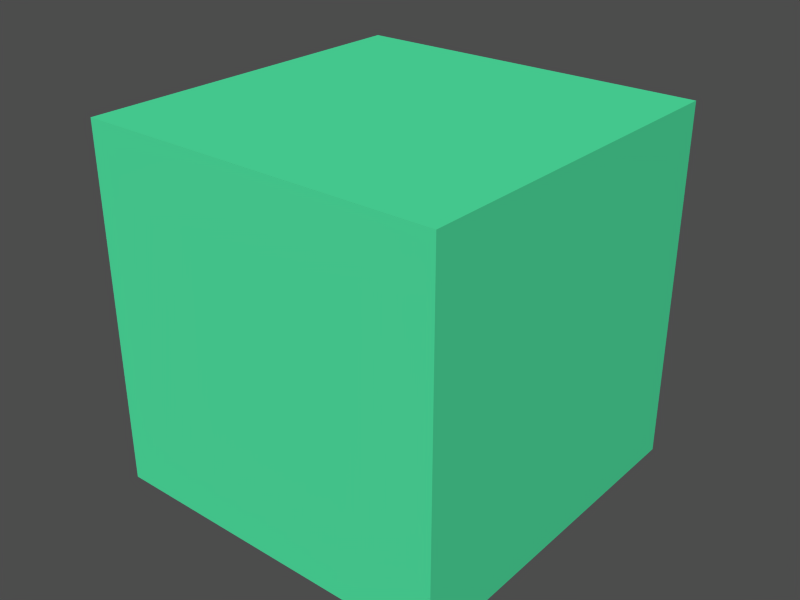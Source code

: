 # Source: accelerometer.blend  (saved by Blender 2.63.0; exported with 4.5.12 LTS)
import bpy
from mathutils import Matrix  # noqa: F401  (used for matrix-valued properties, if any)

bpy.ops.wm.read_factory_settings(use_empty=True)
scene = bpy.context.scene
scene.name = 'Scene'

# ---- collections
col_collection_1 = bpy.data.collections.new('Collection 1'); scene.collection.children.link(col_collection_1)

# ---- materials (node trees are filled in below, after node groups)
mat_accelmat = bpy.data.materials.new('AccelMat')
mat_accelmat.alpha_threshold = 0.0
mat_accelmat.use_transparent_shadow = False
mat_accelmat.diffuse_color = (0.2965, 0.8616, 0.6114, 1.0)
mat_accelmat.roughness = 0.5
mat_accelmat.line_color = (0.0, 0.0, 0.0, 1.0)

# ---- material node trees

# ---- meshes
me_cube = bpy.data.meshes.new('Cube')
me_cube.from_pydata([(0.1, 0.1, -0.1), (0.1, -0.1, -0.1), (-0.1, -0.1, -0.1), (-0.1, 0.1, -0.1), (0.1, 0.1, 0.1), (0.1, -0.1, 0.1), (-0.1, -0.1, 0.1), (-0.1, 0.1, 0.1)], [], [(0, 1, 2, 3), (4, 7, 6, 5), (0, 4, 5, 1), (1, 5, 6, 2), (2, 6, 7, 3), (4, 0, 3, 7)])
me_cube.materials.append(mat_accelmat)
me_cube.use_remesh_preserve_volume = False
me_cube.use_remesh_preserve_attributes = False
me_cube.use_mirror_vertex_groups = False
me_cube.update()

# ---- objects
ob_accelerometer = bpy.data.objects.new('Accelerometer', None)
ob_accelerometer_mesh = bpy.data.objects.new('Accelerometer_mesh', me_cube)

# ---- transforms, parenting, visibility, modifiers, constraints
ob_accelerometer.location = (0.0, 0.0, 0.0)
ob_accelerometer.lock_rotations_4d = False
ob_accelerometer.empty_display_type = 'ARROWS'
ob_accelerometer.empty_image_offset = (0.0, 0.0)
ob_accelerometer.lineart.crease_threshold = 0.0
ob_accelerometer_mesh.parent = ob_accelerometer
ob_accelerometer_mesh.location = (0.0, 0.0, 0.1)
ob_accelerometer_mesh.empty_display_type = 'ARROWS'
ob_accelerometer_mesh.lineart.crease_threshold = 0.0

# ---- collection membership
col_collection_1.objects.link(ob_accelerometer)
col_collection_1.objects.link(ob_accelerometer_mesh)

# ---- scene / render settings (as saved in the file)
scene.frame_start = 1; scene.frame_end = 250; scene.frame_set(1)
scene.render.engine = 'BLENDER_EEVEE_NEXT'
scene.render.image_settings.file_format = 'JPEG'
scene.render.image_settings.color_mode = 'RGB'
scene.render.image_settings.compression = 90
scene.render.resolution_x = 800
scene.render.resolution_y = 600
scene.render.pixel_aspect_x = 100.0
scene.render.pixel_aspect_y = 100.0
scene.render.fps = 25
scene.render.dither_intensity = 0.0
scene.render.use_compositing = False
scene.render.use_sequencer = False
scene.render.bake_margin = 2
scene.render.bake_bias = 0.0
scene.render.use_stamp_time = False
scene.render.use_stamp_date = False
scene.render.use_stamp_frame = False
scene.render.use_stamp_camera = False
scene.render.use_stamp_scene = False
scene.render.use_stamp_filename = False
scene.render.use_stamp_render_time = False
scene.render.stamp_font_size = 0
scene.cycles.use_denoising = False
scene.cycles.samples = 10
scene.cycles.sampling_pattern = 'TABULATED_SOBOL'
scene.cycles.light_sampling_threshold = 0.0
scene.cycles.use_adaptive_sampling = False
scene.cycles.use_light_tree = False
scene.cycles.blur_glossy = 0.0
scene.cycles.volume_bounces = 1
scene.cycles.pixel_filter_type = 'GAUSSIAN'
scene.cycles.sample_clamp_indirect = 0.0
scene.view_settings.view_transform = 'Raw'
bpy.context.view_layer.update()

# ---- added for rendering (the .blend has no active camera and no usable light): camera, sun + grey world if the file has none
cam_auto = bpy.data.cameras.new('AutoCamera')
cam_auto.lens = 50.0
cam_auto.sensor_width = 36.0
cam_auto.clip_end = 1000.0
ob_auto_camera = bpy.data.objects.new('AutoCamera', cam_auto)
scene.collection.objects.link(ob_auto_camera)
ob_auto_camera.location = (0.320507, -0.384609, 0.356406)
ob_auto_camera.rotation_euler = (1.09748, -7.21219e-08, 0.694738)
scene.camera = ob_auto_camera
light_auto_sun = bpy.data.lights.new('AutoSun', 'SUN')
light_auto_sun.energy = 3.0
light_auto_sun.angle = 0.0523599
ob_auto_sun = bpy.data.objects.new('AutoSun', light_auto_sun)
scene.collection.objects.link(ob_auto_sun)
ob_auto_sun.rotation_euler = (0.872665, 0.174533, 0.523599)
if scene.world is None:
    world_auto = bpy.data.worlds.new('AutoWorld')
    world_auto.color = (0.3, 0.3, 0.3)
    scene.world = world_auto
bpy.context.view_layer.update()
